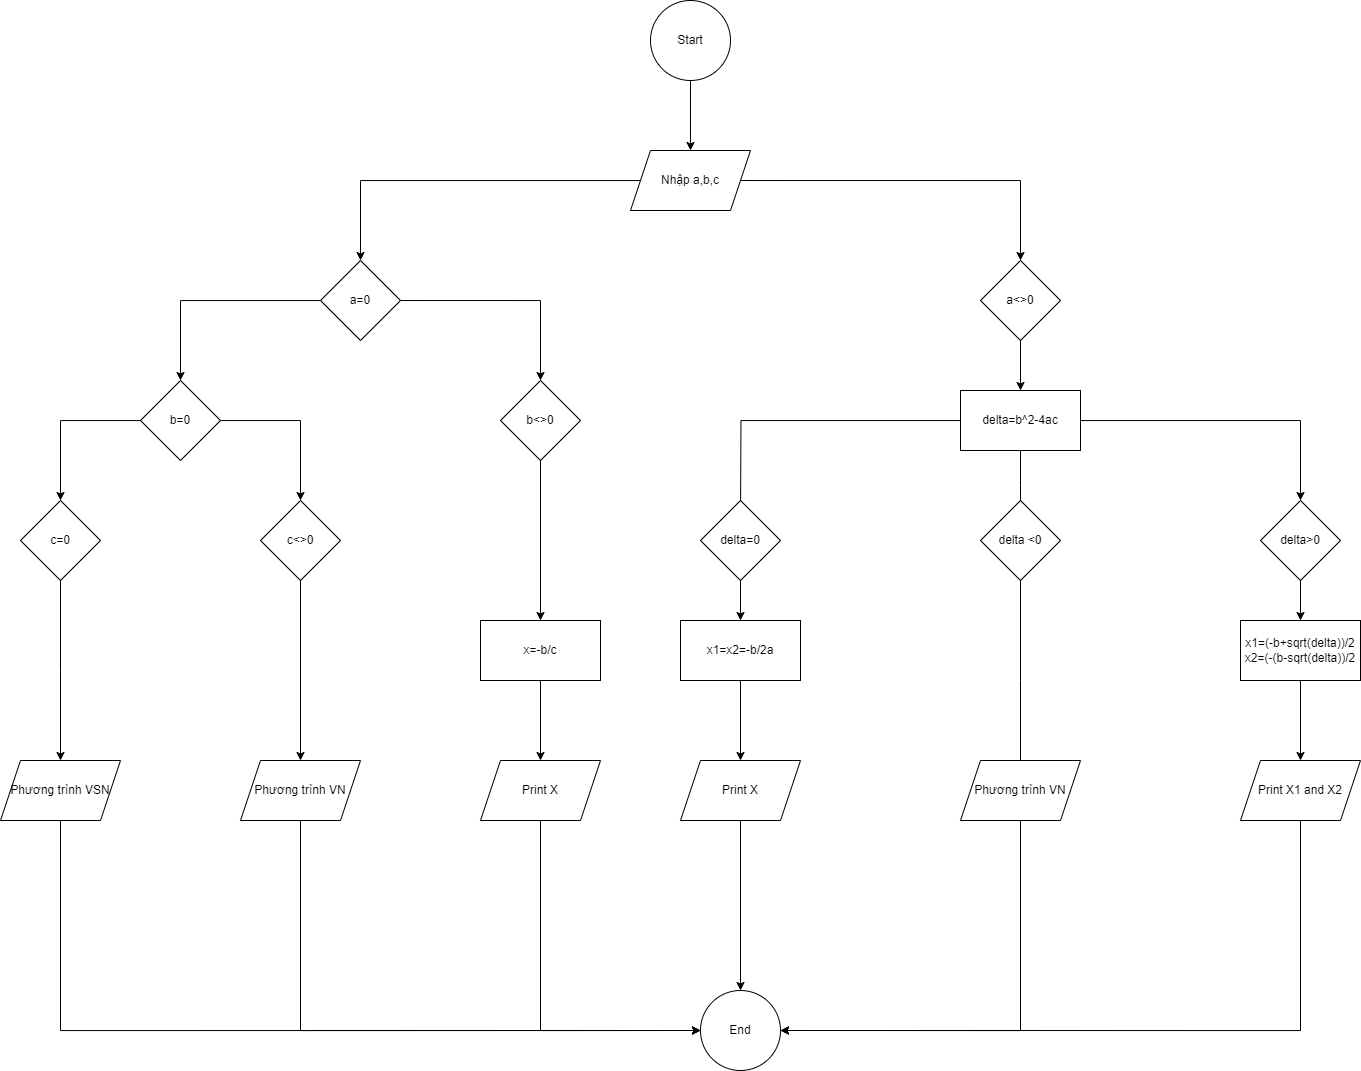

The diagram above was exported from draw.io. Its source (the exported page's mxGraphModel, read from the mxfile embedded in the PNG):
<mxGraphModel dx="2514" dy="2087" grid="1" gridSize="10" guides="1" tooltips="1" connect="1" arrows="1" fold="1" page="1" pageScale="1" pageWidth="827" pageHeight="1169" math="0" shadow="0">
  <root>
    <mxCell id="WIyWlLk6GJQsqaUBKTNV-0" />
    <mxCell id="WIyWlLk6GJQsqaUBKTNV-1" parent="WIyWlLk6GJQsqaUBKTNV-0" />
    <mxCell id="Ai6ft7jTVJFlth9huJlO-63" value="" style="edgeStyle=orthogonalEdgeStyle;rounded=0;orthogonalLoop=1;jettySize=auto;html=1;" edge="1" parent="WIyWlLk6GJQsqaUBKTNV-1" source="Ai6ft7jTVJFlth9huJlO-9" target="Ai6ft7jTVJFlth9huJlO-59">
      <mxGeometry relative="1" as="geometry" />
    </mxCell>
    <mxCell id="Ai6ft7jTVJFlth9huJlO-9" value="x1=x2=-b/2a" style="rounded=0;whiteSpace=wrap;html=1;" vertex="1" parent="WIyWlLk6GJQsqaUBKTNV-1">
      <mxGeometry x="420" y="600" width="120" height="60" as="geometry" />
    </mxCell>
    <mxCell id="Ai6ft7jTVJFlth9huJlO-66" style="edgeStyle=orthogonalEdgeStyle;rounded=0;orthogonalLoop=1;jettySize=auto;html=1;" edge="1" parent="WIyWlLk6GJQsqaUBKTNV-1" source="Ai6ft7jTVJFlth9huJlO-11" target="Ai6ft7jTVJFlth9huJlO-62">
      <mxGeometry relative="1" as="geometry" />
    </mxCell>
    <mxCell id="Ai6ft7jTVJFlth9huJlO-11" value="x1=(-b+sqrt(delta))/2&lt;div&gt;x2=(-(b-sqrt(delta))/2&lt;br&gt;&lt;/div&gt;" style="rounded=0;whiteSpace=wrap;html=1;" vertex="1" parent="WIyWlLk6GJQsqaUBKTNV-1">
      <mxGeometry x="980" y="600" width="120" height="60" as="geometry" />
    </mxCell>
    <mxCell id="Ai6ft7jTVJFlth9huJlO-15" style="edgeStyle=orthogonalEdgeStyle;rounded=0;orthogonalLoop=1;jettySize=auto;html=1;entryX=0.5;entryY=0;entryDx=0;entryDy=0;" edge="1" parent="WIyWlLk6GJQsqaUBKTNV-1" source="Ai6ft7jTVJFlth9huJlO-12" target="Ai6ft7jTVJFlth9huJlO-14">
      <mxGeometry relative="1" as="geometry" />
    </mxCell>
    <mxCell id="Ai6ft7jTVJFlth9huJlO-12" value="Start" style="ellipse;whiteSpace=wrap;html=1;aspect=fixed;" vertex="1" parent="WIyWlLk6GJQsqaUBKTNV-1">
      <mxGeometry x="390" y="-20" width="80" height="80" as="geometry" />
    </mxCell>
    <mxCell id="Ai6ft7jTVJFlth9huJlO-17" style="edgeStyle=orthogonalEdgeStyle;rounded=0;orthogonalLoop=1;jettySize=auto;html=1;" edge="1" parent="WIyWlLk6GJQsqaUBKTNV-1" source="Ai6ft7jTVJFlth9huJlO-14" target="Ai6ft7jTVJFlth9huJlO-16">
      <mxGeometry relative="1" as="geometry" />
    </mxCell>
    <mxCell id="Ai6ft7jTVJFlth9huJlO-19" style="edgeStyle=orthogonalEdgeStyle;rounded=0;orthogonalLoop=1;jettySize=auto;html=1;exitX=1;exitY=0.5;exitDx=0;exitDy=0;" edge="1" parent="WIyWlLk6GJQsqaUBKTNV-1" source="Ai6ft7jTVJFlth9huJlO-14" target="Ai6ft7jTVJFlth9huJlO-18">
      <mxGeometry relative="1" as="geometry" />
    </mxCell>
    <mxCell id="Ai6ft7jTVJFlth9huJlO-14" value="Nhập a,b,c" style="shape=parallelogram;perimeter=parallelogramPerimeter;whiteSpace=wrap;html=1;fixedSize=1;" vertex="1" parent="WIyWlLk6GJQsqaUBKTNV-1">
      <mxGeometry x="370" y="130" width="120" height="60" as="geometry" />
    </mxCell>
    <mxCell id="Ai6ft7jTVJFlth9huJlO-25" style="edgeStyle=orthogonalEdgeStyle;rounded=0;orthogonalLoop=1;jettySize=auto;html=1;" edge="1" parent="WIyWlLk6GJQsqaUBKTNV-1" source="Ai6ft7jTVJFlth9huJlO-16" target="Ai6ft7jTVJFlth9huJlO-20">
      <mxGeometry relative="1" as="geometry" />
    </mxCell>
    <mxCell id="Ai6ft7jTVJFlth9huJlO-27" style="edgeStyle=orthogonalEdgeStyle;rounded=0;orthogonalLoop=1;jettySize=auto;html=1;exitX=1;exitY=0.5;exitDx=0;exitDy=0;" edge="1" parent="WIyWlLk6GJQsqaUBKTNV-1" source="Ai6ft7jTVJFlth9huJlO-16" target="Ai6ft7jTVJFlth9huJlO-23">
      <mxGeometry relative="1" as="geometry" />
    </mxCell>
    <mxCell id="Ai6ft7jTVJFlth9huJlO-16" value="a=0" style="rhombus;whiteSpace=wrap;html=1;" vertex="1" parent="WIyWlLk6GJQsqaUBKTNV-1">
      <mxGeometry x="60" y="240" width="80" height="80" as="geometry" />
    </mxCell>
    <mxCell id="Ai6ft7jTVJFlth9huJlO-39" value="" style="edgeStyle=orthogonalEdgeStyle;rounded=0;orthogonalLoop=1;jettySize=auto;html=1;" edge="1" parent="WIyWlLk6GJQsqaUBKTNV-1" source="Ai6ft7jTVJFlth9huJlO-18" target="Ai6ft7jTVJFlth9huJlO-38">
      <mxGeometry relative="1" as="geometry" />
    </mxCell>
    <mxCell id="Ai6ft7jTVJFlth9huJlO-18" value="a&amp;lt;&amp;gt;0" style="rhombus;whiteSpace=wrap;html=1;" vertex="1" parent="WIyWlLk6GJQsqaUBKTNV-1">
      <mxGeometry x="720" y="240" width="80" height="80" as="geometry" />
    </mxCell>
    <mxCell id="Ai6ft7jTVJFlth9huJlO-31" value="" style="edgeStyle=orthogonalEdgeStyle;rounded=0;orthogonalLoop=1;jettySize=auto;html=1;" edge="1" parent="WIyWlLk6GJQsqaUBKTNV-1" source="Ai6ft7jTVJFlth9huJlO-20" target="Ai6ft7jTVJFlth9huJlO-30">
      <mxGeometry relative="1" as="geometry" />
    </mxCell>
    <mxCell id="Ai6ft7jTVJFlth9huJlO-33" style="edgeStyle=orthogonalEdgeStyle;rounded=0;orthogonalLoop=1;jettySize=auto;html=1;" edge="1" parent="WIyWlLk6GJQsqaUBKTNV-1" source="Ai6ft7jTVJFlth9huJlO-20" target="Ai6ft7jTVJFlth9huJlO-32">
      <mxGeometry relative="1" as="geometry" />
    </mxCell>
    <mxCell id="Ai6ft7jTVJFlth9huJlO-20" value="b=0" style="rhombus;whiteSpace=wrap;html=1;" vertex="1" parent="WIyWlLk6GJQsqaUBKTNV-1">
      <mxGeometry x="-120" y="360" width="80" height="80" as="geometry" />
    </mxCell>
    <mxCell id="Ai6ft7jTVJFlth9huJlO-41" value="" style="edgeStyle=orthogonalEdgeStyle;rounded=0;orthogonalLoop=1;jettySize=auto;html=1;" edge="1" parent="WIyWlLk6GJQsqaUBKTNV-1" source="Ai6ft7jTVJFlth9huJlO-23" target="Ai6ft7jTVJFlth9huJlO-40">
      <mxGeometry relative="1" as="geometry" />
    </mxCell>
    <mxCell id="Ai6ft7jTVJFlth9huJlO-23" value="b&amp;lt;&amp;gt;0" style="rhombus;whiteSpace=wrap;html=1;" vertex="1" parent="WIyWlLk6GJQsqaUBKTNV-1">
      <mxGeometry x="240" y="360" width="80" height="80" as="geometry" />
    </mxCell>
    <mxCell id="Ai6ft7jTVJFlth9huJlO-35" value="" style="edgeStyle=orthogonalEdgeStyle;rounded=0;orthogonalLoop=1;jettySize=auto;html=1;" edge="1" parent="WIyWlLk6GJQsqaUBKTNV-1" source="Ai6ft7jTVJFlth9huJlO-30">
      <mxGeometry relative="1" as="geometry">
        <mxPoint x="-200" y="740" as="targetPoint" />
      </mxGeometry>
    </mxCell>
    <mxCell id="Ai6ft7jTVJFlth9huJlO-30" value="c=0" style="rhombus;whiteSpace=wrap;html=1;" vertex="1" parent="WIyWlLk6GJQsqaUBKTNV-1">
      <mxGeometry x="-240" y="480" width="80" height="80" as="geometry" />
    </mxCell>
    <mxCell id="Ai6ft7jTVJFlth9huJlO-37" value="" style="edgeStyle=orthogonalEdgeStyle;rounded=0;orthogonalLoop=1;jettySize=auto;html=1;" edge="1" parent="WIyWlLk6GJQsqaUBKTNV-1" source="Ai6ft7jTVJFlth9huJlO-32" target="Ai6ft7jTVJFlth9huJlO-58">
      <mxGeometry relative="1" as="geometry">
        <mxPoint x="40" y="740" as="targetPoint" />
      </mxGeometry>
    </mxCell>
    <mxCell id="Ai6ft7jTVJFlth9huJlO-32" value="c&amp;lt;&amp;gt;0" style="rhombus;whiteSpace=wrap;html=1;" vertex="1" parent="WIyWlLk6GJQsqaUBKTNV-1">
      <mxGeometry y="480" width="80" height="80" as="geometry" />
    </mxCell>
    <mxCell id="Ai6ft7jTVJFlth9huJlO-43" value="" style="edgeStyle=orthogonalEdgeStyle;rounded=0;orthogonalLoop=1;jettySize=auto;html=1;" edge="1" parent="WIyWlLk6GJQsqaUBKTNV-1" source="Ai6ft7jTVJFlth9huJlO-38">
      <mxGeometry relative="1" as="geometry">
        <mxPoint x="480" y="500" as="targetPoint" />
      </mxGeometry>
    </mxCell>
    <mxCell id="Ai6ft7jTVJFlth9huJlO-46" value="" style="edgeStyle=orthogonalEdgeStyle;rounded=0;orthogonalLoop=1;jettySize=auto;html=1;" edge="1" parent="WIyWlLk6GJQsqaUBKTNV-1" source="Ai6ft7jTVJFlth9huJlO-38">
      <mxGeometry relative="1" as="geometry">
        <mxPoint x="760" y="500" as="targetPoint" />
      </mxGeometry>
    </mxCell>
    <mxCell id="Ai6ft7jTVJFlth9huJlO-68" style="edgeStyle=orthogonalEdgeStyle;rounded=0;orthogonalLoop=1;jettySize=auto;html=1;" edge="1" parent="WIyWlLk6GJQsqaUBKTNV-1" source="Ai6ft7jTVJFlth9huJlO-38" target="Ai6ft7jTVJFlth9huJlO-48">
      <mxGeometry relative="1" as="geometry" />
    </mxCell>
    <mxCell id="Ai6ft7jTVJFlth9huJlO-38" value="delta=b^2-4ac" style="rounded=0;whiteSpace=wrap;html=1;" vertex="1" parent="WIyWlLk6GJQsqaUBKTNV-1">
      <mxGeometry x="700" y="370" width="120" height="60" as="geometry" />
    </mxCell>
    <mxCell id="Ai6ft7jTVJFlth9huJlO-55" value="" style="edgeStyle=orthogonalEdgeStyle;rounded=0;orthogonalLoop=1;jettySize=auto;html=1;" edge="1" parent="WIyWlLk6GJQsqaUBKTNV-1" source="Ai6ft7jTVJFlth9huJlO-40" target="Ai6ft7jTVJFlth9huJlO-54">
      <mxGeometry relative="1" as="geometry" />
    </mxCell>
    <mxCell id="Ai6ft7jTVJFlth9huJlO-40" value="x=-b/c" style="whiteSpace=wrap;html=1;" vertex="1" parent="WIyWlLk6GJQsqaUBKTNV-1">
      <mxGeometry x="220" y="600" width="120" height="60" as="geometry" />
    </mxCell>
    <mxCell id="Ai6ft7jTVJFlth9huJlO-100" value="" style="edgeStyle=orthogonalEdgeStyle;rounded=0;orthogonalLoop=1;jettySize=auto;html=1;" edge="1" parent="WIyWlLk6GJQsqaUBKTNV-1" source="Ai6ft7jTVJFlth9huJlO-42" target="Ai6ft7jTVJFlth9huJlO-9">
      <mxGeometry relative="1" as="geometry" />
    </mxCell>
    <mxCell id="Ai6ft7jTVJFlth9huJlO-42" value="delta=0" style="rhombus;whiteSpace=wrap;html=1;rounded=0;" vertex="1" parent="WIyWlLk6GJQsqaUBKTNV-1">
      <mxGeometry x="440" y="480" width="80" height="80" as="geometry" />
    </mxCell>
    <mxCell id="Ai6ft7jTVJFlth9huJlO-50" style="edgeStyle=orthogonalEdgeStyle;rounded=0;orthogonalLoop=1;jettySize=auto;html=1;" edge="1" parent="WIyWlLk6GJQsqaUBKTNV-1" source="Ai6ft7jTVJFlth9huJlO-47">
      <mxGeometry relative="1" as="geometry">
        <mxPoint x="760" y="760" as="targetPoint" />
      </mxGeometry>
    </mxCell>
    <mxCell id="Ai6ft7jTVJFlth9huJlO-47" value="delta &amp;lt;0" style="rhombus;whiteSpace=wrap;html=1;" vertex="1" parent="WIyWlLk6GJQsqaUBKTNV-1">
      <mxGeometry x="720" y="480" width="80" height="80" as="geometry" />
    </mxCell>
    <mxCell id="Ai6ft7jTVJFlth9huJlO-51" value="" style="edgeStyle=orthogonalEdgeStyle;rounded=0;orthogonalLoop=1;jettySize=auto;html=1;" edge="1" parent="WIyWlLk6GJQsqaUBKTNV-1" source="Ai6ft7jTVJFlth9huJlO-48" target="Ai6ft7jTVJFlth9huJlO-11">
      <mxGeometry relative="1" as="geometry" />
    </mxCell>
    <mxCell id="Ai6ft7jTVJFlth9huJlO-48" value="delta&amp;gt;0" style="rhombus;whiteSpace=wrap;html=1;" vertex="1" parent="WIyWlLk6GJQsqaUBKTNV-1">
      <mxGeometry x="1000" y="480" width="80" height="80" as="geometry" />
    </mxCell>
    <mxCell id="Ai6ft7jTVJFlth9huJlO-93" style="edgeStyle=orthogonalEdgeStyle;rounded=0;orthogonalLoop=1;jettySize=auto;html=1;entryX=0;entryY=0.5;entryDx=0;entryDy=0;exitX=0.5;exitY=1;exitDx=0;exitDy=0;" edge="1" parent="WIyWlLk6GJQsqaUBKTNV-1" source="Ai6ft7jTVJFlth9huJlO-54" target="Ai6ft7jTVJFlth9huJlO-76">
      <mxGeometry relative="1" as="geometry" />
    </mxCell>
    <mxCell id="Ai6ft7jTVJFlth9huJlO-54" value="Print X" style="shape=parallelogram;perimeter=parallelogramPerimeter;whiteSpace=wrap;html=1;fixedSize=1;" vertex="1" parent="WIyWlLk6GJQsqaUBKTNV-1">
      <mxGeometry x="220" y="740" width="120" height="60" as="geometry" />
    </mxCell>
    <mxCell id="Ai6ft7jTVJFlth9huJlO-85" value="" style="edgeStyle=orthogonalEdgeStyle;rounded=0;orthogonalLoop=1;jettySize=auto;html=1;entryX=0;entryY=0.5;entryDx=0;entryDy=0;exitX=0.5;exitY=1;exitDx=0;exitDy=0;" edge="1" parent="WIyWlLk6GJQsqaUBKTNV-1" source="Ai6ft7jTVJFlth9huJlO-58" target="Ai6ft7jTVJFlth9huJlO-76">
      <mxGeometry relative="1" as="geometry">
        <mxPoint x="320" y="1050" as="targetPoint" />
      </mxGeometry>
    </mxCell>
    <mxCell id="Ai6ft7jTVJFlth9huJlO-58" value="Phương trình VN" style="shape=parallelogram;perimeter=parallelogramPerimeter;whiteSpace=wrap;html=1;fixedSize=1;" vertex="1" parent="WIyWlLk6GJQsqaUBKTNV-1">
      <mxGeometry x="-20" y="740" width="120" height="60" as="geometry" />
    </mxCell>
    <mxCell id="Ai6ft7jTVJFlth9huJlO-90" style="edgeStyle=orthogonalEdgeStyle;rounded=0;orthogonalLoop=1;jettySize=auto;html=1;" edge="1" parent="WIyWlLk6GJQsqaUBKTNV-1" source="Ai6ft7jTVJFlth9huJlO-59" target="Ai6ft7jTVJFlth9huJlO-76">
      <mxGeometry relative="1" as="geometry" />
    </mxCell>
    <mxCell id="Ai6ft7jTVJFlth9huJlO-59" value="Print X" style="shape=parallelogram;perimeter=parallelogramPerimeter;whiteSpace=wrap;html=1;fixedSize=1;" vertex="1" parent="WIyWlLk6GJQsqaUBKTNV-1">
      <mxGeometry x="420" y="740" width="120" height="60" as="geometry" />
    </mxCell>
    <mxCell id="Ai6ft7jTVJFlth9huJlO-92" style="edgeStyle=orthogonalEdgeStyle;rounded=0;orthogonalLoop=1;jettySize=auto;html=1;entryX=1;entryY=0.5;entryDx=0;entryDy=0;exitX=0.5;exitY=1;exitDx=0;exitDy=0;" edge="1" parent="WIyWlLk6GJQsqaUBKTNV-1" source="Ai6ft7jTVJFlth9huJlO-62" target="Ai6ft7jTVJFlth9huJlO-76">
      <mxGeometry relative="1" as="geometry" />
    </mxCell>
    <mxCell id="Ai6ft7jTVJFlth9huJlO-62" value="Print X1 and X2" style="shape=parallelogram;perimeter=parallelogramPerimeter;whiteSpace=wrap;html=1;fixedSize=1;" vertex="1" parent="WIyWlLk6GJQsqaUBKTNV-1">
      <mxGeometry x="980" y="740" width="120" height="60" as="geometry" />
    </mxCell>
    <mxCell id="Ai6ft7jTVJFlth9huJlO-91" style="edgeStyle=orthogonalEdgeStyle;rounded=0;orthogonalLoop=1;jettySize=auto;html=1;entryX=1;entryY=0.5;entryDx=0;entryDy=0;exitX=0.5;exitY=1;exitDx=0;exitDy=0;" edge="1" parent="WIyWlLk6GJQsqaUBKTNV-1" source="Ai6ft7jTVJFlth9huJlO-64" target="Ai6ft7jTVJFlth9huJlO-76">
      <mxGeometry relative="1" as="geometry" />
    </mxCell>
    <mxCell id="Ai6ft7jTVJFlth9huJlO-64" value="Phương trình VN" style="shape=parallelogram;perimeter=parallelogramPerimeter;whiteSpace=wrap;html=1;fixedSize=1;" vertex="1" parent="WIyWlLk6GJQsqaUBKTNV-1">
      <mxGeometry x="700" y="740" width="120" height="60" as="geometry" />
    </mxCell>
    <mxCell id="Ai6ft7jTVJFlth9huJlO-80" style="edgeStyle=orthogonalEdgeStyle;rounded=0;orthogonalLoop=1;jettySize=auto;html=1;exitX=0.5;exitY=1;exitDx=0;exitDy=0;entryX=0;entryY=0.5;entryDx=0;entryDy=0;" edge="1" parent="WIyWlLk6GJQsqaUBKTNV-1" source="Ai6ft7jTVJFlth9huJlO-65" target="Ai6ft7jTVJFlth9huJlO-76">
      <mxGeometry relative="1" as="geometry" />
    </mxCell>
    <mxCell id="Ai6ft7jTVJFlth9huJlO-65" value="Phương trình VSN" style="shape=parallelogram;perimeter=parallelogramPerimeter;whiteSpace=wrap;html=1;fixedSize=1;" vertex="1" parent="WIyWlLk6GJQsqaUBKTNV-1">
      <mxGeometry x="-260" y="740" width="120" height="60" as="geometry" />
    </mxCell>
    <mxCell id="Ai6ft7jTVJFlth9huJlO-76" value="End" style="ellipse;whiteSpace=wrap;html=1;" vertex="1" parent="WIyWlLk6GJQsqaUBKTNV-1">
      <mxGeometry x="440" y="970" width="80" height="80" as="geometry" />
    </mxCell>
    <mxCell id="Ai6ft7jTVJFlth9huJlO-99" style="edgeStyle=orthogonalEdgeStyle;rounded=0;orthogonalLoop=1;jettySize=auto;html=1;exitX=0.5;exitY=1;exitDx=0;exitDy=0;" edge="1" parent="WIyWlLk6GJQsqaUBKTNV-1" source="Ai6ft7jTVJFlth9huJlO-11" target="Ai6ft7jTVJFlth9huJlO-11">
      <mxGeometry relative="1" as="geometry" />
    </mxCell>
  </root>
</mxGraphModel>